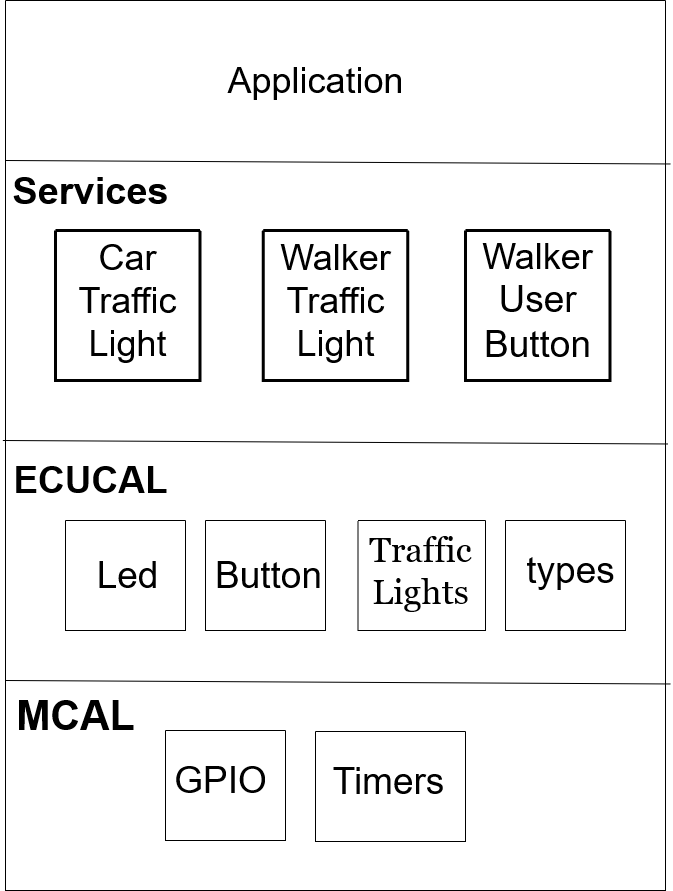

The diagram above was exported from draw.io. Its source (the exported page's mxGraphModel, read from the mxfile embedded in the PNG):
<mxGraphModel dx="1240" dy="669" grid="1" gridSize="10" guides="1" tooltips="1" connect="1" arrows="1" fold="1" page="1" pageScale="1" pageWidth="827" pageHeight="1169" background="#ffffff" math="0" shadow="0">
  <root>
    <mxCell id="WIyWlLk6GJQsqaUBKTNV-0" />
    <mxCell id="WIyWlLk6GJQsqaUBKTNV-1" parent="WIyWlLk6GJQsqaUBKTNV-0" />
    <mxCell id="uYXWMke6ZZKrVvvBxYL0-143" value="" style="swimlane;startSize=0;fontSize=27;" vertex="1" parent="WIyWlLk6GJQsqaUBKTNV-1">
      <mxGeometry x="80" y="240" width="660" height="890" as="geometry" />
    </mxCell>
    <mxCell id="uYXWMke6ZZKrVvvBxYL0-145" value="" style="endArrow=none;html=1;rounded=0;fontSize=37;entryX=1.004;entryY=0.737;entryDx=0;entryDy=0;entryPerimeter=0;exitX=-0.004;exitY=0.733;exitDx=0;exitDy=0;exitPerimeter=0;" edge="1" parent="uYXWMke6ZZKrVvvBxYL0-143">
      <mxGeometry width="50" height="50" relative="1" as="geometry">
        <mxPoint x="-2.6400000000000996" y="440" as="sourcePoint" />
        <mxPoint x="662.6400000000001" y="443.4799999999998" as="targetPoint" />
        <Array as="points" />
      </mxGeometry>
    </mxCell>
    <mxCell id="uYXWMke6ZZKrVvvBxYL0-146" value="" style="endArrow=none;html=1;rounded=0;fontSize=37;entryX=1.004;entryY=0.737;entryDx=0;entryDy=0;entryPerimeter=0;exitX=-0.004;exitY=0.733;exitDx=0;exitDy=0;exitPerimeter=0;" edge="1" parent="uYXWMke6ZZKrVvvBxYL0-143">
      <mxGeometry width="50" height="50" relative="1" as="geometry">
        <mxPoint x="-4.440892098500626e-16" y="160" as="sourcePoint" />
        <mxPoint x="665.2800000000002" y="163.4799999999998" as="targetPoint" />
        <Array as="points" />
      </mxGeometry>
    </mxCell>
    <mxCell id="uYXWMke6ZZKrVvvBxYL0-147" value="" style="endArrow=none;html=1;rounded=0;fontSize=37;entryX=1.004;entryY=0.737;entryDx=0;entryDy=0;entryPerimeter=0;exitX=-0.004;exitY=0.733;exitDx=0;exitDy=0;exitPerimeter=0;" edge="1" parent="uYXWMke6ZZKrVvvBxYL0-143">
      <mxGeometry width="50" height="50" relative="1" as="geometry">
        <mxPoint x="-9.947598300641403e-14" y="680" as="sourcePoint" />
        <mxPoint x="665.2800000000001" y="683.4799999999998" as="targetPoint" />
        <Array as="points" />
      </mxGeometry>
    </mxCell>
    <mxCell id="uYXWMke6ZZKrVvvBxYL0-149" value="" style="swimlane;startSize=0;fontSize=37;" vertex="1" parent="uYXWMke6ZZKrVvvBxYL0-143">
      <mxGeometry x="160" y="730" width="120" height="110" as="geometry" />
    </mxCell>
    <mxCell id="uYXWMke6ZZKrVvvBxYL0-150" value="GPIO" style="text;html=1;align=center;verticalAlign=middle;resizable=0;points=[];autosize=1;strokeColor=none;fillColor=none;fontSize=37;" vertex="1" parent="uYXWMke6ZZKrVvvBxYL0-149">
      <mxGeometry x="-5" y="20" width="120" height="60" as="geometry" />
    </mxCell>
    <mxCell id="uYXWMke6ZZKrVvvBxYL0-151" value="" style="swimlane;startSize=0;fontSize=37;" vertex="1" parent="uYXWMke6ZZKrVvvBxYL0-143">
      <mxGeometry x="310" y="731" width="150" height="110" as="geometry" />
    </mxCell>
    <mxCell id="uYXWMke6ZZKrVvvBxYL0-152" value="Timers" style="text;html=1;align=center;verticalAlign=middle;resizable=0;points=[];autosize=1;strokeColor=none;fillColor=none;fontSize=37;" vertex="1" parent="uYXWMke6ZZKrVvvBxYL0-151">
      <mxGeometry x="3" y="20" width="140" height="60" as="geometry" />
    </mxCell>
    <mxCell id="uYXWMke6ZZKrVvvBxYL0-153" value="&lt;b&gt;&lt;font style=&quot;font-size: 41px;&quot;&gt;MCAL&lt;/font&gt;&lt;/b&gt;" style="text;html=1;align=center;verticalAlign=middle;resizable=0;points=[];autosize=1;strokeColor=none;fillColor=none;fontSize=28;" vertex="1" parent="uYXWMke6ZZKrVvvBxYL0-143">
      <mxGeometry y="685" width="140" height="60" as="geometry" />
    </mxCell>
    <mxCell id="uYXWMke6ZZKrVvvBxYL0-154" value="&lt;b&gt;&lt;font style=&quot;font-size: 37px;&quot;&gt;ECUCAL&lt;/font&gt;&lt;/b&gt;" style="text;html=1;align=center;verticalAlign=middle;resizable=0;points=[];autosize=1;strokeColor=none;fillColor=none;fontSize=28;" vertex="1" parent="uYXWMke6ZZKrVvvBxYL0-143">
      <mxGeometry x="-5" y="450" width="180" height="60" as="geometry" />
    </mxCell>
    <mxCell id="uYXWMke6ZZKrVvvBxYL0-155" value="" style="swimlane;startSize=0;fontSize=37;" vertex="1" parent="uYXWMke6ZZKrVvvBxYL0-143">
      <mxGeometry x="60" y="520" width="120" height="110" as="geometry" />
    </mxCell>
    <mxCell id="uYXWMke6ZZKrVvvBxYL0-156" value="Led" style="text;html=1;align=center;verticalAlign=middle;resizable=0;points=[];autosize=1;strokeColor=none;fillColor=none;fontSize=37;" vertex="1" parent="uYXWMke6ZZKrVvvBxYL0-155">
      <mxGeometry x="17.25" y="25" width="90" height="60" as="geometry" />
    </mxCell>
    <mxCell id="uYXWMke6ZZKrVvvBxYL0-157" value="" style="swimlane;startSize=0;fontSize=37;" vertex="1" parent="uYXWMke6ZZKrVvvBxYL0-143">
      <mxGeometry x="200" y="520" width="120" height="110" as="geometry" />
    </mxCell>
    <mxCell id="uYXWMke6ZZKrVvvBxYL0-158" value="Button" style="text;html=1;align=center;verticalAlign=middle;resizable=0;points=[];autosize=1;strokeColor=none;fillColor=none;fontSize=37;" vertex="1" parent="uYXWMke6ZZKrVvvBxYL0-157">
      <mxGeometry x="-2" y="25" width="130" height="60" as="geometry" />
    </mxCell>
    <mxCell id="uYXWMke6ZZKrVvvBxYL0-162" value="" style="swimlane;startSize=0;fontSize=31;strokeWidth=3;" vertex="1" parent="uYXWMke6ZZKrVvvBxYL0-143">
      <mxGeometry x="50" y="230" width="144.5" height="150" as="geometry" />
    </mxCell>
    <mxCell id="uYXWMke6ZZKrVvvBxYL0-163" value="&lt;div style=&quot;font-size: 36px;&quot;&gt;&lt;font style=&quot;font-size: 36px;&quot;&gt;Car&lt;/font&gt;&lt;/div&gt;&lt;div style=&quot;font-size: 36px;&quot;&gt;&lt;font style=&quot;font-size: 36px;&quot;&gt;Traffic&lt;/font&gt;&lt;/div&gt;&lt;div style=&quot;font-size: 36px;&quot;&gt;&lt;font style=&quot;font-size: 36px;&quot;&gt;&lt;font style=&quot;font-size: 36px;&quot;&gt;Light&lt;/font&gt;&lt;br&gt;&lt;/font&gt;&lt;/div&gt;" style="text;html=1;align=center;verticalAlign=middle;resizable=0;points=[];autosize=1;strokeColor=none;fillColor=none;fontSize=37;" vertex="1" parent="uYXWMke6ZZKrVvvBxYL0-162">
      <mxGeometry x="12.25" width="120" height="140" as="geometry" />
    </mxCell>
    <mxCell id="uYXWMke6ZZKrVvvBxYL0-168" value="" style="swimlane;startSize=0;fontSize=31;strokeWidth=3;" vertex="1" parent="uYXWMke6ZZKrVvvBxYL0-143">
      <mxGeometry x="257.75" y="230" width="144.5" height="150" as="geometry" />
    </mxCell>
    <mxCell id="uYXWMke6ZZKrVvvBxYL0-169" value="&lt;div style=&quot;font-size: 36px;&quot;&gt;&lt;font style=&quot;font-size: 36px;&quot;&gt;Walker&lt;/font&gt;&lt;/div&gt;&lt;div style=&quot;font-size: 36px;&quot;&gt;&lt;font style=&quot;font-size: 36px;&quot;&gt;Traffic&lt;/font&gt;&lt;/div&gt;&lt;div style=&quot;font-size: 36px;&quot;&gt;&lt;font style=&quot;font-size: 36px;&quot;&gt;&lt;font style=&quot;font-size: 36px;&quot;&gt;Light&lt;/font&gt;&lt;br&gt;&lt;/font&gt;&lt;/div&gt;" style="text;html=1;align=center;verticalAlign=middle;resizable=0;points=[];autosize=1;strokeColor=none;fillColor=none;fontSize=37;" vertex="1" parent="uYXWMke6ZZKrVvvBxYL0-168">
      <mxGeometry x="7.25" width="130" height="140" as="geometry" />
    </mxCell>
    <mxCell id="uYXWMke6ZZKrVvvBxYL0-170" value="" style="swimlane;startSize=0;fontSize=31;strokeWidth=3;" vertex="1" parent="uYXWMke6ZZKrVvvBxYL0-143">
      <mxGeometry x="460" y="230" width="144.5" height="150" as="geometry" />
    </mxCell>
    <mxCell id="uYXWMke6ZZKrVvvBxYL0-171" value="&lt;div style=&quot;font-size: 36px;&quot;&gt;&lt;font style=&quot;font-size: 36px;&quot;&gt;Walker&lt;/font&gt;&lt;/div&gt;&lt;div&gt;User&lt;/div&gt;&lt;div&gt;Button&lt;br&gt;&lt;/div&gt;" style="text;html=1;align=center;verticalAlign=middle;resizable=0;points=[];autosize=1;strokeColor=none;fillColor=none;fontSize=37;" vertex="1" parent="uYXWMke6ZZKrVvvBxYL0-170">
      <mxGeometry x="7.25" y="-5" width="130" height="150" as="geometry" />
    </mxCell>
    <mxCell id="uYXWMke6ZZKrVvvBxYL0-172" value="Application" style="text;html=1;align=center;verticalAlign=middle;resizable=0;points=[];autosize=1;strokeColor=none;fillColor=none;fontSize=36;" vertex="1" parent="uYXWMke6ZZKrVvvBxYL0-143">
      <mxGeometry x="210" y="50" width="200" height="60" as="geometry" />
    </mxCell>
    <mxCell id="uYXWMke6ZZKrVvvBxYL0-173" value="&lt;b&gt;&lt;font style=&quot;font-size: 38px;&quot;&gt;Services&lt;/font&gt;&lt;/b&gt;" style="text;html=1;align=center;verticalAlign=middle;resizable=0;points=[];autosize=1;strokeColor=none;fillColor=none;fontSize=36;" vertex="1" parent="uYXWMke6ZZKrVvvBxYL0-143">
      <mxGeometry x="-5" y="160" width="180" height="60" as="geometry" />
    </mxCell>
    <mxCell id="uYXWMke6ZZKrVvvBxYL0-160" value="" style="swimlane;startSize=0;fontSize=37;" vertex="1" parent="uYXWMke6ZZKrVvvBxYL0-143">
      <mxGeometry x="500" y="520" width="120" height="110" as="geometry" />
    </mxCell>
    <mxCell id="uYXWMke6ZZKrVvvBxYL0-161" value="types" style="text;html=1;align=center;verticalAlign=middle;resizable=0;points=[];autosize=1;strokeColor=none;fillColor=none;fontSize=37;" vertex="1" parent="uYXWMke6ZZKrVvvBxYL0-160">
      <mxGeometry x="10" y="20" width="110" height="60" as="geometry" />
    </mxCell>
    <mxCell id="uYXWMke6ZZKrVvvBxYL0-174" value="" style="swimlane;startSize=0;fontSize=37;" vertex="1" parent="uYXWMke6ZZKrVvvBxYL0-143">
      <mxGeometry x="352.5" y="520" width="127.5" height="110" as="geometry" />
    </mxCell>
    <mxCell id="uYXWMke6ZZKrVvvBxYL0-176" value="&lt;div style=&quot;font-size: 35px;&quot;&gt;&lt;font style=&quot;font-size: 35px;&quot;&gt;Traffic&lt;/font&gt;&lt;/div&gt;&lt;div style=&quot;font-size: 35px;&quot;&gt;&lt;font style=&quot;font-size: 35px;&quot;&gt;Lights&lt;/font&gt;&lt;br&gt;&lt;/div&gt;" style="text;html=1;align=center;verticalAlign=middle;resizable=0;points=[];autosize=1;strokeColor=none;fillColor=none;fontSize=36;fontFamily=Georgia;" vertex="1" parent="uYXWMke6ZZKrVvvBxYL0-174">
      <mxGeometry x="-2.5" width="130" height="100" as="geometry" />
    </mxCell>
  </root>
</mxGraphModel>